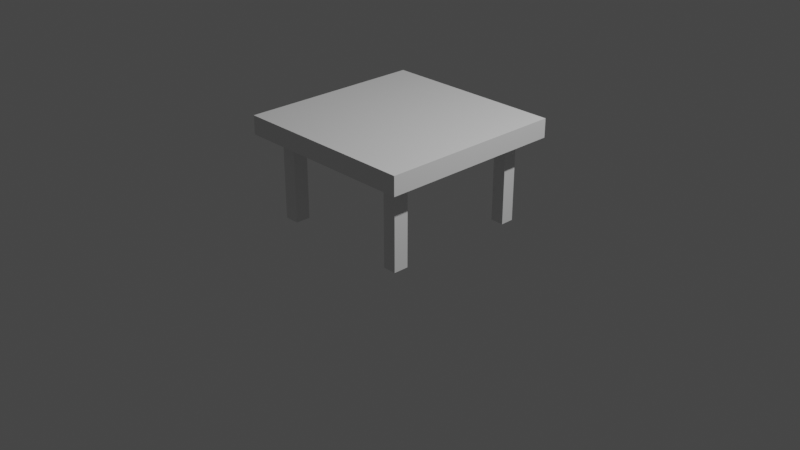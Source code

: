 # Source: table.blend  (saved by Blender 2.82.7; exported with 4.5.12 LTS)
import bpy
from mathutils import Matrix  # noqa: F401  (used for matrix-valued properties, if any)

bpy.ops.wm.read_factory_settings(use_empty=True)
scene = bpy.context.scene
scene.name = 'Scene'

# ---- collections
col_collection = bpy.data.collections.new('Collection'); scene.collection.children.link(col_collection)

# ---- materials (node trees are filled in below, after node groups)
mat_material = bpy.data.materials.new('Material')
mat_material.alpha_threshold = 0.0
mat_material.use_transparent_shadow = False
mat_material.line_color = (0.0, 0.0, 0.0, 1.0)

# ---- material node trees
mat_material.use_nodes = True; mat_material.node_tree.nodes.clear()
_N = mat_material.node_tree.nodes; _L = mat_material.node_tree.links
n0 = _N.new('ShaderNodeOutputMaterial'); n0.name = 'Material Output'; n0.location = (300, 300)
n1 = _N.new('ShaderNodeBsdfPrincipled'); n1.name = 'Principled BSDF'; n1.location = (10, 300)
n1.distribution = 'GGX'
n1.subsurface_method = 'BURLEY'
n1.inputs[2].default_value = 0.4
n1.inputs[3].default_value = 1.45
n1.inputs[27].default_value = (0.0, 0.0, 0.0, 1.0)
n1.inputs[28].default_value = 1.0
_L.new(n1.outputs[0], n0.inputs[0])
n0.is_active_output = True

# ---- world
world_world = bpy.data.worlds.new('World'); scene.world = world_world
world_world.use_nodes = True; world_world.node_tree.nodes.clear()
_N = world_world.node_tree.nodes; _L = world_world.node_tree.links
n0 = _N.new('ShaderNodeOutputWorld'); n0.name = 'World Output'; n0.location = (300, 300)
n1 = _N.new('ShaderNodeBackground'); n1.name = 'Background'; n1.location = (10, 300)
n1.inputs[0].default_value = (0.05088, 0.05088, 0.05088, 1.0)
_L.new(n1.outputs[0], n0.inputs[0])
n0.is_active_output = True
world_world.color = (0.05088, 0.05088, 0.05088)
world_world.use_sun_shadow = False
world_world.sun_shadow_jitter_overblur = 0.0

# ---- cameras
cam_camera = bpy.data.cameras.new('Camera')
cam_camera.clip_end = 100.0
cam_camera.ortho_scale = 7.314

# ---- lights
light_light = bpy.data.lights.new('Light', 'POINT')
light_light.transmission_factor = 0.0
light_light.energy = 1000.0
light_light.shadow_soft_size = 0.1
light_light.shadow_maximum_resolution = 0.006
light_light.use_absolute_resolution = True

# ---- meshes
me_cube = bpy.data.meshes.new('Cube')
me_cube.from_pydata([(1.0, 1.0, 1.1), (1.0, -1.0, 1.1), (-1.0, 1.0, 1.1), (-1.0, -1.0, 1.1), (1.0, 1.0, 0.9), (-1.0, -1.0, 0.9), (1.0, -1.0, 0.9), (-1.0, 1.0, 0.9), (-0.8, 0.81, 0.0), (-0.8, -0.81, 0.0), (0.8, 0.81, 0.0), (0.8, 0.81, 0.9), (0.8, -0.81, 0.9), (0.8, -0.81, 0.0), (-0.8, 0.81, 0.9), (-0.8, -0.81, 0.9), (-0.8, -1.0, 1.1), (-0.8, 1.0, 1.1), (-0.8, 1.0, 0.9), (-0.8, -1.0, 0.9), (-0.64, 0.81, 0.0), (-0.64, -0.81, 0.0), (-0.64, 0.81, 0.9), (-0.64, -0.81, 0.9), (0.82, 1.0, 1.1), (0.82, 1.0, 0.9), (0.656, -0.81, 0.0), (0.656, 0.81, 0.9), (0.82, -1.0, 1.1), (0.82, -1.0, 0.9), (0.656, 0.81, 0.0), (0.656, -0.81, 0.9), (1.0, -0.8, 1.1), (-1.0, -0.8, 1.1), (1.0, -0.8, 0.9), (-1.0, -0.8, 0.9), (-0.8, -0.648, 0.0), (0.8, -0.648, 0.0), (0.8, -0.648, 0.9), (-0.8, -0.648, 0.9), (-0.64, -0.648, 0.0), (-0.8, -0.8, 1.1), (0.82, -0.8, 1.1), (0.656, -0.648, 0.0), (-1.0, 0.82, 1.1), (-1.0, 0.82, 0.9), (0.8, 0.6642, 0.0), (-0.8, 0.6642, 0.9), (1.0, 0.82, 1.1), (1.0, 0.82, 0.9), (-0.8, 0.6642, 0.0), (0.8, 0.6642, 0.9), (-0.64, 0.6642, 0.0), (-0.8, 0.82, 1.1), (0.82, 0.82, 1.1), (0.656, 0.6642, 0.0), (1.0, -0.8, 1.1), (1.0, -1.0, 1.1), (0.82, -1.0, 1.1), (0.82, -0.8, 1.1), (-0.8, -0.648, 0.9721), (-0.8, -0.81, 0.9721), (-0.64, 0.81, 0.9721), (-0.8, 0.81, 0.9721), (0.656, -0.81, 0.9721), (0.8, -0.81, 0.9721), (0.8, 0.6642, 0.9721), (0.8, 0.81, 0.9721), (-0.64, -0.81, 0.9721), (-0.64, -0.648, 0.9721), (0.656, 0.81, 0.9721), (0.656, -0.648, 0.9721), (0.8, -0.648, 0.9721), (-0.8, 0.6642, 0.9721), (-0.64, 0.6642, 0.9721), (0.656, 0.6642, 0.9721), (0.8, 0.81, 0.9927), (0.656, 0.81, 0.9927), (0.656, 0.6642, 0.9927), (0.8, 0.6642, 0.9927), (-0.64, -0.81, 0.9927), (-0.64, -0.648, 0.9927), (-0.8, -0.648, 0.9927), (-0.8, -0.81, 0.9927), (-0.64, 0.6642, 0.9927), (-0.8, 0.6642, 0.9927), (-0.8, 0.81, 0.9927), (-0.64, 0.81, 0.9927), (0.656, -0.648, 0.9927), (0.8, -0.648, 0.9927), (0.656, -0.81, 0.9927), (0.8, -0.81, 0.9927)], [], [(41, 33, 3, 16), (19, 16, 3, 5), (45, 44, 2, 7), (34, 32, 1, 6), (25, 24, 0, 4), (19, 5, 15, 23), (25, 4, 11, 27), (45, 7, 14, 47), (34, 6, 12, 38), (43, 26, 13, 37), (86, 87, 62, 63), (85, 86, 63, 73), (83, 82, 60, 61), (82, 81, 69, 60), (81, 80, 68, 69), (76, 79, 66, 67), (36, 9, 21, 40), (7, 18, 22, 14), (29, 19, 23, 31), (7, 2, 17, 18), (29, 28, 16, 19), (42, 41, 16, 28), (32, 42, 59, 56), (6, 1, 28, 29), (6, 29, 31, 12), (91, 90, 64, 65), (78, 77, 70, 75), (88, 89, 72, 71), (18, 25, 27, 22), (18, 17, 24, 25), (63, 62, 74, 73), (48, 54, 42, 32), (54, 53, 41, 42), (70, 67, 66, 75), (89, 91, 65, 72), (77, 76, 67, 70), (60, 69, 68, 61), (49, 34, 38, 51), (5, 35, 39, 15), (49, 48, 32, 34), (5, 3, 33, 35), (53, 44, 33, 41), (17, 2, 44, 53), (4, 0, 48, 49), (4, 49, 51, 11), (30, 55, 46, 10), (90, 88, 71, 64), (8, 50, 52, 20), (24, 17, 53, 54), (0, 24, 54, 48), (71, 72, 65, 64), (84, 85, 73, 74), (35, 45, 47, 39), (35, 33, 44, 45), (56, 59, 58, 57), (1, 32, 56, 57), (42, 28, 58, 59), (28, 1, 57, 58), (79, 78, 75, 66), (87, 84, 74, 62), (80, 83, 61, 68), (12, 11, 14, 15), (46, 55, 78, 79), (30, 10, 76, 77), (55, 30, 77, 78), (10, 46, 79, 76), (21, 9, 83, 80), (40, 21, 80, 81), (36, 40, 81, 82), (9, 36, 82, 83), (20, 52, 84, 87), (52, 50, 85, 84), (50, 8, 86, 85), (8, 20, 87, 86), (26, 43, 88, 90), (37, 13, 91, 89), (43, 37, 89, 88), (13, 26, 90, 91)])
_uv = me_cube.uv_layers.new(name='UVMap')
_uv.uv.foreach_set('vector', [0.85, 0.725, 0.875, 0.725, 0.875, 0.75, 0.85, 0.75, 0.6, 0.975, 0.625, 0.975, 0.625, 1.0, 0.6, 1.0, 0.6, 0.2275, 0.625, 0.2275, 0.625, 0.25, 0.6, 0.25, 0.6, 0.725, 0.625, 0.725, 0.625, 0.75, 0.6, 0.75, 0.6, 0.4775, 0.625, 0.4775, 0.625, 0.5, 0.6, 0.5, 0.6, 0.975, 0.6, 1.0, 0.6, 1.0, 0.6, 0.975, 0.6, 0.4775, 0.6, 0.5, 0.6, 0.5, 0.6, 0.4775, 0.6, 0.2275, 0.6, 0.25, 0.6, 0.25, 0.6, 0.2275, 0.6, 0.725, 0.6, 0.75, 0.6, 0.75, 0.6, 0.725, 0.3525, 0.725, 0.3525, 0.75, 0.375, 0.75, 0.375, 0.725, 0.125, 0.5, 0.15, 0.5, 0.15, 0.5, 0.125, 0.5, 0.125, 0.5225, 0.125, 0.5, 0.125, 0.5, 0.125, 0.5225, 0.125, 0.75, 0.125, 0.725, 0.125, 0.725, 0.125, 0.75, 0.125, 0.725, 0.15, 0.725, 0.15, 0.725, 0.125, 0.725, 0.15, 0.725, 0.15, 0.75, 0.15, 0.75, 0.15, 0.725, 0.375, 0.5, 0.375, 0.5225, 0.375, 0.5225, 0.375, 0.5, 0.125, 0.725, 0.125, 0.75, 0.15, 0.75, 0.15, 0.725, 0.6, 0.25, 0.6, 0.275, 0.6, 0.275, 0.6, 0.25, 0.6, 0.7725, 0.6, 0.975, 0.6, 0.975, 0.6, 0.7725, 0.6, 0.25, 0.625, 0.25, 0.625, 0.275, 0.6, 0.275, 0.6, 0.7725, 0.625, 0.7725, 0.625, 0.975, 0.6, 0.975, 0.6475, 0.725, 0.85, 0.725, 0.85, 0.75, 0.6475, 0.75, 0.625, 0.725, 0.6475, 0.725, 0.6475, 0.725, 0.625, 0.725, 0.6, 0.75, 0.625, 0.75, 0.625, 0.7725, 0.6, 0.7725, 0.6, 0.75, 0.6, 0.7725, 0.6, 0.7725, 0.6, 0.75, 0.375, 0.75, 0.3525, 0.75, 0.3525, 0.75, 0.375, 0.75, 0.3525, 0.5225, 0.3525, 0.5, 0.3525, 0.5, 0.3525, 0.5225, 0.3525, 0.725, 0.375, 0.725, 0.375, 0.725, 0.3525, 0.725, 0.6, 0.275, 0.6, 0.4775, 0.6, 0.4775, 0.6, 0.275, 0.6, 0.275, 0.625, 0.275, 0.625, 0.4775, 0.6, 0.4775, 0.125, 0.5, 0.15, 0.5, 0.15, 0.5225, 0.125, 0.5225, 0.625, 0.5225, 0.6475, 0.5225, 0.6475, 0.725, 0.625, 0.725, 0.6475, 0.5225, 0.85, 0.5225, 0.85, 0.725, 0.6475, 0.725, 0.3525, 0.5, 0.375, 0.5, 0.375, 0.5225, 0.3525, 0.5225, 0.375, 0.725, 0.375, 0.75, 0.375, 0.75, 0.375, 0.725, 0.3525, 0.5, 0.375, 0.5, 0.375, 0.5, 0.3525, 0.5, 0.125, 0.725, 0.15, 0.725, 0.15, 0.75, 0.125, 0.75, 0.6, 0.5225, 0.6, 0.725, 0.6, 0.725, 0.6, 0.5225, 0.6, 0.0, 0.6, 0.025, 0.6, 0.025, 0.6, 0.0, 0.6, 0.5225, 0.625, 0.5225, 0.625, 0.725, 0.6, 0.725, 0.6, 0.0, 0.625, 0.0, 0.625, 0.025, 0.6, 0.025, 0.85, 0.5225, 0.875, 0.5225, 0.875, 0.725, 0.85, 0.725, 0.85, 0.5, 0.875, 0.5, 0.875, 0.5225, 0.85, 0.5225, 0.6, 0.5, 0.625, 0.5, 0.625, 0.5225, 0.6, 0.5225, 0.6, 0.5, 0.6, 0.5225, 0.6, 0.5225, 0.6, 0.5, 0.3525, 0.5, 0.3525, 0.5225, 0.375, 0.5225, 0.375, 0.5, 0.3525, 0.75, 0.3525, 0.725, 0.3525, 0.725, 0.3525, 0.75, 0.125, 0.5, 0.125, 0.5225, 0.15, 0.5225, 0.15, 0.5, 0.6475, 0.5, 0.85, 0.5, 0.85, 0.5225, 0.6475, 0.5225, 0.625, 0.5, 0.6475, 0.5, 0.6475, 0.5225, 0.625, 0.5225, 0.3525, 0.725, 0.375, 0.725, 0.375, 0.75, 0.3525, 0.75, 0.15, 0.5225, 0.125, 0.5225, 0.125, 0.5225, 0.15, 0.5225, 0.6, 0.025, 0.6, 0.2275, 0.6, 0.2275, 0.6, 0.025, 0.6, 0.025, 0.625, 0.025, 0.625, 0.2275, 0.6, 0.2275, 0.625, 0.725, 0.6475, 0.725, 0.6475, 0.75, 0.625, 0.75, 0.625, 0.75, 0.625, 0.725, 0.625, 0.725, 0.625, 0.75, 0.6475, 0.725, 0.6475, 0.75, 0.6475, 0.75, 0.6475, 0.725, 0.625, 0.7725, 0.625, 0.75, 0.625, 0.75, 0.625, 0.7725, 0.375, 0.5225, 0.3525, 0.5225, 0.3525, 0.5225, 0.375, 0.5225, 0.15, 0.5, 0.15, 0.5225, 0.15, 0.5225, 0.15, 0.5, 0.15, 0.75, 0.125, 0.75, 0.125, 0.75, 0.15, 0.75, 0.0, 0.0, 0.0, 0.0, 0.0, 0.0, 0.0, 0.0, 0.375, 0.5225, 0.3525, 0.5225, 0.3525, 0.5225, 0.375, 0.5225, 0.3525, 0.5, 0.375, 0.5, 0.375, 0.5, 0.3525, 0.5, 0.3525, 0.5225, 0.3525, 0.5, 0.3525, 0.5, 0.3525, 0.5225, 0.375, 0.5, 0.375, 0.5225, 0.375, 0.5225, 0.375, 0.5, 0.15, 0.75, 0.125, 0.75, 0.125, 0.75, 0.15, 0.75, 0.15, 0.725, 0.15, 0.75, 0.15, 0.75, 0.15, 0.725, 0.125, 0.725, 0.15, 0.725, 0.15, 0.725, 0.125, 0.725, 0.125, 0.75, 0.125, 0.725, 0.125, 0.725, 0.125, 0.75, 0.15, 0.5, 0.15, 0.5225, 0.15, 0.5225, 0.15, 0.5, 0.15, 0.5225, 0.125, 0.5225, 0.125, 0.5225, 0.15, 0.5225, 0.125, 0.5225, 0.125, 0.5, 0.125, 0.5, 0.125, 0.5225, 0.125, 0.5, 0.15, 0.5, 0.15, 0.5, 0.125, 0.5, 0.3525, 0.75, 0.3525, 0.725, 0.3525, 0.725, 0.3525, 0.75, 0.375, 0.725, 0.375, 0.75, 0.375, 0.75, 0.375, 0.725, 0.3525, 0.725, 0.375, 0.725, 0.375, 0.725, 0.3525, 0.725, 0.375, 0.75, 0.3525, 0.75, 0.3525, 0.75, 0.375, 0.75])
me_cube.materials.append(mat_material)
me_cube.use_remesh_preserve_volume = False
me_cube.use_remesh_preserve_attributes = False
me_cube.use_mirror_vertex_groups = False
me_cube.update()

# ---- objects
ob_table = bpy.data.objects.new('Table', me_cube)
ob_light = bpy.data.objects.new('Light', light_light)
ob_camera = bpy.data.objects.new('Camera', cam_camera)

# ---- transforms, parenting, visibility, modifiers, constraints
ob_table.location = (0.0, 0.0, 0.0)
ob_table.lock_rotations_4d = False
ob_table.empty_display_type = 'ARROWS'
ob_table.lineart.crease_threshold = 0.0
ob_light.location = (4.076, 1.005, 5.904)
ob_light.rotation_euler = (0.6503, 0.05522, 1.866)
ob_light.lock_rotations_4d = False
ob_light.empty_display_type = 'ARROWS'
ob_light.color = (0.0, 0.0, 0.0, 0.0)
ob_light.lineart.crease_threshold = 0.0
ob_camera.location = (7.359, -6.926, 4.958)
ob_camera.rotation_euler = (1.109, 0.0, 0.8149)
ob_camera.lock_rotations_4d = False
ob_camera.empty_display_type = 'ARROWS'
ob_camera.color = (0.0, 0.0, 0.0, 0.0)
ob_camera.display_type = 'WIRE'
ob_camera.lineart.crease_threshold = 0.0

# ---- collection membership
col_collection.objects.link(ob_table)
col_collection.objects.link(ob_light)
col_collection.objects.link(ob_camera)

# ---- scene / render settings (as saved in the file)
scene.camera = ob_camera
scene.frame_start = 1; scene.frame_end = 250; scene.frame_set(1)
scene.render.engine = 'BLENDER_EEVEE_NEXT'
scene.cycles.use_denoising = False
scene.cycles.samples = 128
scene.cycles.sampling_pattern = 'TABULATED_SOBOL'
scene.cycles.use_adaptive_sampling = False
scene.cycles.use_light_tree = False
scene.view_settings.view_transform = 'Filmic'
bpy.context.view_layer.update()

